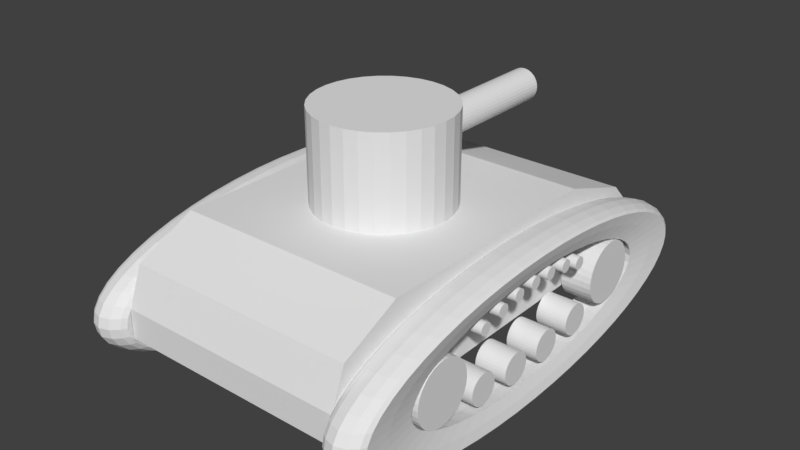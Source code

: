 # Source: postac_01.blend  (saved by Blender 2.79.0; exported with 4.5.12 LTS)
import bpy
from mathutils import Matrix  # noqa: F401  (used for matrix-valued properties, if any)

bpy.ops.wm.read_factory_settings(use_empty=True)
scene = bpy.context.scene
scene.name = 'Scene'

# ---- collections
col_collection_1 = bpy.data.collections.new('Collection 1'); scene.collection.children.link(col_collection_1)

# ---- world
world_world = bpy.data.worlds.new('World'); scene.world = world_world
world_world.color = (0.05088, 0.05088, 0.05088)
world_world.use_sun_shadow = False
world_world.sun_shadow_jitter_overblur = 0.0
world_world.cycles.sampling_method = 'MANUAL'

# ---- meshes
me_cylinder_002 = bpy.data.meshes.new('Cylinder.002')
me_cylinder_002.from_pydata([(0.0, 1.0, -1.0), (0.0, 1.0, 1.0), (0.1951, 0.9808, -1.0), (0.1951, 0.9808, 1.0), (0.3827, 0.9239, -1.0), (0.3827, 0.9239, 1.0), (0.5556, 0.8315, -1.0), (0.5556, 0.8315, 1.0), (0.7071, 0.7071, -1.0), (0.7071, 0.7071, 1.0), (0.8315, 0.5556, -1.0), (0.8315, 0.5556, 1.0), (0.9239, 0.3827, -1.0), (0.9239, 0.3827, 1.0), (0.9808, 0.1951, -1.0), (0.9808, 0.1951, 1.0), (1.0, 7.55e-08, -1.0), (1.0, 7.55e-08, 1.0), (0.9808, -0.1951, -1.0), (0.9808, -0.1951, 1.0), (0.9239, -0.3827, -1.0), (0.9239, -0.3827, 1.0), (0.8315, -0.5556, -1.0), (0.8315, -0.5556, 1.0), (0.7071, -0.7071, -1.0), (0.7071, -0.7071, 1.0), (0.5556, -0.8315, -1.0), (0.5556, -0.8315, 1.0), (0.3827, -0.9239, -1.0), (0.3827, -0.9239, 1.0), (0.1951, -0.9808, -1.0), (0.1951, -0.9808, 1.0), (-3.258e-07, -1.0, -1.0), (-3.258e-07, -1.0, 1.0), (-0.1951, -0.9808, -1.0), (-0.1951, -0.9808, 1.0), (-0.3827, -0.9239, -1.0), (-0.3827, -0.9239, 1.0), (-0.5556, -0.8315, -1.0), (-0.5556, -0.8315, 1.0), (-0.7071, -0.7071, -1.0), (-0.7071, -0.7071, 1.0), (-0.8315, -0.5556, -1.0), (-0.8315, -0.5556, 1.0), (-0.9239, -0.3827, -1.0), (-0.9239, -0.3827, 1.0), (-0.9808, -0.1951, -1.0), (-0.9808, -0.1951, 1.0), (-1.0, 9.656e-07, -1.0), (-1.0, 9.656e-07, 1.0), (-0.9808, 0.1951, -1.0), (-0.9808, 0.1951, 1.0), (-0.9239, 0.3827, -1.0), (-0.9239, 0.3827, 1.0), (-0.8315, 0.5556, -1.0), (-0.8315, 0.5556, 1.0), (-0.7071, 0.7071, -1.0), (-0.7071, 0.7071, 1.0), (-0.5556, 0.8315, -1.0), (-0.5556, 0.8315, 1.0), (-0.3827, 0.9239, -1.0), (-0.3827, 0.9239, 1.0), (-0.1951, 0.9808, -1.0), (-0.1951, 0.9808, 1.0)], [], [(0, 1, 3, 2), (2, 3, 5, 4), (4, 5, 7, 6), (6, 7, 9, 8), (8, 9, 11, 10), (10, 11, 13, 12), (12, 13, 15, 14), (14, 15, 17, 16), (16, 17, 19, 18), (18, 19, 21, 20), (20, 21, 23, 22), (22, 23, 25, 24), (24, 25, 27, 26), (26, 27, 29, 28), (28, 29, 31, 30), (30, 31, 33, 32), (32, 33, 35, 34), (34, 35, 37, 36), (36, 37, 39, 38), (38, 39, 41, 40), (40, 41, 43, 42), (42, 43, 45, 44), (44, 45, 47, 46), (46, 47, 49, 48), (48, 49, 51, 50), (50, 51, 53, 52), (52, 53, 55, 54), (54, 55, 57, 56), (56, 57, 59, 58), (58, 59, 61, 60), (3, 1, 63, 61, 59, 57, 55, 53, 51, 49, 47, 45, 43, 41, 39, 37, 35, 33, 31, 29, 27, 25, 23, 21, 19, 17, 15, 13, 11, 9, 7, 5), (60, 61, 63, 62), (62, 63, 1, 0), (0, 2, 4, 6, 8, 10, 12, 14, 16, 18, 20, 22, 24, 26, 28, 30, 32, 34, 36, 38, 40, 42, 44, 46, 48, 50, 52, 54, 56, 58, 60, 62)])
me_cylinder_002.use_remesh_preserve_volume = False
me_cylinder_002.use_remesh_preserve_attributes = False
me_cylinder_002.use_mirror_vertex_groups = False
me_cylinder_002.update()
me_cylinder_001 = bpy.data.meshes.new('Cylinder.001')
me_cylinder_001.from_pydata([(0.0, 1.0, -1.0), (0.0, 1.0, 1.0), (0.1951, 0.9808, -1.0), (0.1951, 0.9808, 1.0), (0.3827, 0.9239, -1.0), (0.3827, 0.9239, 1.0), (0.5556, 0.8315, -1.0), (0.5556, 0.8315, 1.0), (0.7071, 0.7071, -1.0), (0.7071, 0.7071, 1.0), (0.8315, 0.5556, -1.0), (0.8315, 0.5556, 1.0), (0.9239, 0.3827, -1.0), (0.9239, 0.3827, 1.0), (0.9808, 0.1951, -1.0), (0.9808, 0.1951, 1.0), (1.0, 7.55e-08, -1.0), (1.0, 7.55e-08, 1.0), (0.9808, -0.1951, -1.0), (0.9808, -0.1951, 1.0), (0.9239, -0.3827, -1.0), (0.9239, -0.3827, 1.0), (0.8315, -0.5556, -1.0), (0.8315, -0.5556, 1.0), (0.7071, -0.7071, -1.0), (0.7071, -0.7071, 1.0), (0.5556, -0.8315, -1.0), (0.5556, -0.8315, 1.0), (0.3827, -0.9239, -1.0), (0.3827, -0.9239, 1.0), (0.1951, -0.9808, -1.0), (0.1951, -0.9808, 1.0), (-3.258e-07, -1.0, -1.0), (-3.258e-07, -1.0, 1.0), (-0.1951, -0.9808, -1.0), (-0.1951, -0.9808, 1.0), (-0.3827, -0.9239, -1.0), (-0.3827, -0.9239, 1.0), (-0.5556, -0.8315, -1.0), (-0.5556, -0.8315, 1.0), (-0.7071, -0.7071, -1.0), (-0.7071, -0.7071, 1.0), (-0.8315, -0.5556, -1.0), (-0.8315, -0.5556, 1.0), (-0.9239, -0.3827, -1.0), (-0.9239, -0.3827, 1.0), (-0.9808, -0.1951, -1.0), (-0.9808, -0.1951, 1.0), (-1.0, 9.656e-07, -1.0), (-1.0, 9.656e-07, 1.0), (-0.9808, 0.1951, -1.0), (-0.9808, 0.1951, 1.0), (-0.9239, 0.3827, -1.0), (-0.9239, 0.3827, 1.0), (-0.8315, 0.5556, -1.0), (-0.8315, 0.5556, 1.0), (-0.7071, 0.7071, -1.0), (-0.7071, 0.7071, 1.0), (-0.5556, 0.8315, -1.0), (-0.5556, 0.8315, 1.0), (-0.3827, 0.9239, -1.0), (-0.3827, 0.9239, 1.0), (-0.1951, 0.9808, -1.0), (-0.1951, 0.9808, 1.0)], [], [(0, 1, 3, 2), (2, 3, 5, 4), (4, 5, 7, 6), (6, 7, 9, 8), (8, 9, 11, 10), (10, 11, 13, 12), (12, 13, 15, 14), (14, 15, 17, 16), (16, 17, 19, 18), (18, 19, 21, 20), (20, 21, 23, 22), (22, 23, 25, 24), (24, 25, 27, 26), (26, 27, 29, 28), (28, 29, 31, 30), (30, 31, 33, 32), (32, 33, 35, 34), (34, 35, 37, 36), (36, 37, 39, 38), (38, 39, 41, 40), (40, 41, 43, 42), (42, 43, 45, 44), (44, 45, 47, 46), (46, 47, 49, 48), (48, 49, 51, 50), (50, 51, 53, 52), (52, 53, 55, 54), (54, 55, 57, 56), (56, 57, 59, 58), (58, 59, 61, 60), (3, 1, 63, 61, 59, 57, 55, 53, 51, 49, 47, 45, 43, 41, 39, 37, 35, 33, 31, 29, 27, 25, 23, 21, 19, 17, 15, 13, 11, 9, 7, 5), (60, 61, 63, 62), (62, 63, 1, 0), (0, 2, 4, 6, 8, 10, 12, 14, 16, 18, 20, 22, 24, 26, 28, 30, 32, 34, 36, 38, 40, 42, 44, 46, 48, 50, 52, 54, 56, 58, 60, 62)])
me_cylinder_001.use_remesh_preserve_volume = False
me_cylinder_001.use_remesh_preserve_attributes = False
me_cylinder_001.use_mirror_vertex_groups = False
me_cylinder_001.update()
me_cube_001 = bpy.data.meshes.new('Cube.001')
me_cube_001.from_pydata([(-1.0, -1.0, -1.0), (-1.0, -0.9347, 0.4168), (-1.0, 1.0, -1.0), (-1.0, 0.8251, 0.4438), (1.0, -1.0, -1.0), (1.0, -0.9347, 0.4168), (1.0, 1.0, -1.0), (1.0, 0.8251, 0.4438), (-1.0, 0.469, -1.0), (-1.0, 0.469, 1.0), (1.0, 0.469, -1.0), (1.0, 0.469, 1.0), (-1.0, -1.0, -0.3762), (-1.0, 1.0, -0.3762), (1.0, 1.0, -0.3762), (1.0, -1.0, -0.3762), (1.0, 0.469, -0.3762), (-1.0, 0.469, -0.3762), (-1.0, -0.6664, -1.0), (1.0, -0.6664, 1.0), (-1.0, -0.6664, 1.0), (1.0, -0.6664, -1.0), (-1.0, -0.6664, -0.3762), (1.0, -0.6664, -0.3762)], [], [(17, 9, 3, 13), (13, 3, 7, 14), (23, 19, 5, 15), (15, 5, 1, 12), (18, 21, 4, 0), (19, 20, 1, 5), (7, 3, 9, 11), (2, 6, 10, 8), (14, 7, 11, 16), (22, 20, 9, 17), (18, 22, 17, 8), (6, 14, 16, 10), (4, 15, 12, 0), (21, 23, 15, 4), (2, 13, 14, 6), (8, 17, 13, 2), (10, 16, 23, 21), (0, 12, 22, 18), (12, 1, 20, 22), (11, 9, 20, 19), (8, 10, 21, 18), (16, 11, 19, 23)])
me_cube_001.use_remesh_preserve_volume = False
me_cube_001.use_remesh_preserve_attributes = False
me_cube_001.use_mirror_vertex_groups = False
me_cube_001.update()
me_cylinder = bpy.data.meshes.new('Cylinder')
me_cylinder.from_pydata([(0.0, 1.0, -1.0), (0.0, 1.0, 1.0), (0.1951, 0.9808, -1.0), (0.1951, 0.9808, 1.0), (0.3827, 0.9239, -1.0), (0.3827, 0.9239, 1.0), (0.5556, 0.8315, -1.0), (0.5556, 0.8315, 1.0), (0.7071, 0.7071, -1.0), (0.7071, 0.7071, 1.0), (0.8315, 0.5556, -1.0), (0.8315, 0.5556, 1.0), (0.9239, 0.3827, -1.0), (0.9239, 0.3827, 1.0), (0.9808, 0.1951, -1.0), (0.9808, 0.1951, 1.0), (1.0, 7.55e-08, -1.0), (1.0, 7.55e-08, 1.0), (0.9808, -0.1951, -1.0), (0.9808, -0.1951, 1.0), (0.9239, -0.3827, -1.0), (0.9239, -0.3827, 1.0), (0.8315, -0.5556, -1.0), (0.8315, -0.5556, 1.0), (0.7071, -0.7071, -1.0), (0.7071, -0.7071, 1.0), (0.5556, -0.8315, -1.0), (0.5556, -0.8315, 1.0), (0.3827, -0.9239, -1.0), (0.3827, -0.9239, 1.0), (0.1951, -0.9808, -1.0), (0.1951, -0.9808, 1.0), (-3.258e-07, -1.0, -1.0), (-3.258e-07, -1.0, 1.0), (-0.1951, -0.9808, -1.0), (-0.1951, -0.9808, 1.0), (-0.3827, -0.9239, -1.0), (-0.3827, -0.9239, 1.0), (-0.5556, -0.8315, -1.0), (-0.5556, -0.8315, 1.0), (-0.7071, -0.7071, -1.0), (-0.7071, -0.7071, 1.0), (-0.8315, -0.5556, -1.0), (-0.8315, -0.5556, 1.0), (-0.9239, -0.3827, -1.0), (-0.9239, -0.3827, 1.0), (-0.9808, -0.1951, -1.0), (-0.9808, -0.1951, 1.0), (-1.0, 9.656e-07, -1.0), (-1.0, 9.656e-07, 1.0), (-0.9808, 0.1951, -1.0), (-0.9808, 0.1951, 1.0), (-0.9239, 0.3827, -1.0), (-0.9239, 0.3827, 1.0), (-0.8315, 0.5556, -1.0), (-0.8315, 0.5556, 1.0), (-0.7071, 0.7071, -1.0), (-0.7071, 0.7071, 1.0), (-0.5556, 0.8315, -1.0), (-0.5556, 0.8315, 1.0), (-0.3827, 0.9239, -1.0), (-0.3827, 0.9239, 1.0), (-0.1951, 0.9808, -1.0), (-0.1951, 0.9808, 1.0)], [], [(0, 1, 3, 2), (2, 3, 5, 4), (4, 5, 7, 6), (6, 7, 9, 8), (8, 9, 11, 10), (10, 11, 13, 12), (12, 13, 15, 14), (14, 15, 17, 16), (16, 17, 19, 18), (18, 19, 21, 20), (20, 21, 23, 22), (22, 23, 25, 24), (24, 25, 27, 26), (26, 27, 29, 28), (28, 29, 31, 30), (30, 31, 33, 32), (32, 33, 35, 34), (34, 35, 37, 36), (36, 37, 39, 38), (38, 39, 41, 40), (40, 41, 43, 42), (42, 43, 45, 44), (44, 45, 47, 46), (46, 47, 49, 48), (48, 49, 51, 50), (50, 51, 53, 52), (52, 53, 55, 54), (54, 55, 57, 56), (56, 57, 59, 58), (58, 59, 61, 60), (3, 1, 63, 61, 59, 57, 55, 53, 51, 49, 47, 45, 43, 41, 39, 37, 35, 33, 31, 29, 27, 25, 23, 21, 19, 17, 15, 13, 11, 9, 7, 5), (60, 61, 63, 62), (62, 63, 1, 0), (0, 2, 4, 6, 8, 10, 12, 14, 16, 18, 20, 22, 24, 26, 28, 30, 32, 34, 36, 38, 40, 42, 44, 46, 48, 50, 52, 54, 56, 58, 60, 62)])
me_cylinder.use_remesh_preserve_volume = False
me_cylinder.use_remesh_preserve_attributes = False
me_cylinder.use_mirror_vertex_groups = False
me_cylinder.update()
me_torus = bpy.data.meshes.new('Torus')
me_torus.from_pydata([(1.069, 3.652e-09, -1.644e-14), (1.054, -2.493e-09, 0.125), (1.024, 3.346e-10, 0.2165), (1.0, 0.0, 0.25), (0.875, 0.0, 0.2165), (0.736, 4.334e-09, 0.1682), (0.75, 0.0, 3.062e-17), (0.7376, 1.446e-08, -0.2086), (0.7802, -2.355e-10, -0.2376), (1.0, 0.0, -0.25), (1.043, 6.528e-10, -0.1814), (1.057, -2.443e-09, -0.125), (1.06, 0.1396, -1.629e-14), (1.045, 0.1375, 0.125), (1.015, 0.1337, 0.2165), (0.9914, 0.1305, 0.25), (0.8675, 0.1142, 0.2165), (0.7297, 0.09607, 0.1682), (0.7436, 0.09789, 3.062e-17), (0.7313, 0.09628, -0.2086), (0.7735, 0.1018, -0.2376), (0.9914, 0.1305, -0.25), (1.034, 0.1361, -0.1814), (1.048, 0.138, -0.125), (1.033, 0.2768, -1.588e-14), (1.018, 0.2727, 0.125), (0.9891, 0.265, 0.2165), (0.9659, 0.2588, 0.25), (0.8452, 0.2265, 0.2165), (0.711, 0.1905, 0.1682), (0.7244, 0.1941, 3.062e-17), (0.7125, 0.1909, -0.2086), (0.7536, 0.2019, -0.2376), (0.9659, 0.2588, -0.25), (1.007, 0.2699, -0.1814), (1.021, 0.2736, -0.125), (0.988, 0.4092, -1.518e-14), (0.9735, 0.4032, 0.125), (0.946, 0.3919, 0.2165), (0.9239, 0.3827, 0.25), (0.8084, 0.3348, 0.2165), (0.68, 0.2817, 0.1682), (0.6929, 0.287, 3.062e-17), (0.6815, 0.2823, -0.2086), (0.7208, 0.2986, -0.2376), (0.9239, 0.3827, -0.25), (0.9635, 0.3991, -0.1814), (0.9765, 0.4045, -0.125), (0.9261, 0.5347, -1.423e-14), (0.9125, 0.5268, 0.125), (0.8868, 0.512, 0.2165), (0.866, 0.5, 0.25), (0.7578, 0.4375, 0.2165), (0.6374, 0.368, 0.1682), (0.6495, 0.375, 3.062e-17), (0.6388, 0.3688, -0.2086), (0.6757, 0.3901, -0.2376), (0.866, 0.5, -0.25), (0.9031, 0.5214, -0.1814), (0.9154, 0.5285, -0.125), (0.8484, 0.651, -1.304e-14), (0.8359, 0.6414, 0.125), (0.8124, 0.6233, 0.2165), (0.7934, 0.6088, 0.25), (0.6942, 0.5327, 0.2165), (0.5839, 0.4481, 0.1682), (0.595, 0.4566, 3.062e-17), (0.5852, 0.449, -0.2086), (0.619, 0.4749, -0.2376), (0.7934, 0.6088, -0.25), (0.8273, 0.6348, -0.1814), (0.8385, 0.6434, -0.125), (0.7562, 0.7562, -1.162e-14), (0.7451, 0.7451, 0.125), (0.7241, 0.7241, 0.2165), (0.7071, 0.7071, 0.25), (0.6187, 0.6187, 0.2165), (0.5205, 0.5205, 0.1682), (0.5303, 0.5303, 3.062e-17), (0.5216, 0.5216, -0.2086), (0.5517, 0.5517, -0.2376), (0.7071, 0.7071, -0.25), (0.7374, 0.7374, -0.1814), (0.7474, 0.7474, -0.125), (0.651, 0.8484, -1.001e-14), (0.6414, 0.8359, 0.125), (0.6233, 0.8124, 0.2165), (0.6088, 0.7934, 0.25), (0.5327, 0.6942, 0.2165), (0.4481, 0.5839, 0.1682), (0.4566, 0.595, 3.062e-17), (0.449, 0.5852, -0.2086), (0.4749, 0.619, -0.2376), (0.6088, 0.7934, -0.25), (0.6348, 0.8273, -0.1814), (0.6434, 0.8385, -0.125), (0.5347, 0.9261, -8.218e-15), (0.5268, 0.9125, 0.125), (0.512, 0.8868, 0.2165), (0.5, 0.866, 0.25), (0.4375, 0.7578, 0.2165), (0.368, 0.6374, 0.1682), (0.375, 0.6495, 3.062e-17), (0.3688, 0.6388, -0.2086), (0.3901, 0.6757, -0.2376), (0.5, 0.866, -0.25), (0.5214, 0.9031, -0.1814), (0.5285, 0.9154, -0.125), (0.4092, 0.988, -6.289e-15), (0.4032, 0.9735, 0.125), (0.3919, 0.946, 0.2165), (0.3827, 0.9239, 0.25), (0.3348, 0.8084, 0.2165), (0.2817, 0.68, 0.1682), (0.287, 0.6929, 3.062e-17), (0.2823, 0.6815, -0.2086), (0.2986, 0.7208, -0.2376), (0.3827, 0.9239, -0.25), (0.3991, 0.9635, -0.1814), (0.4045, 0.9765, -0.125), (0.2768, 1.033, -4.254e-15), (0.2727, 1.018, 0.125), (0.265, 0.9891, 0.2165), (0.2588, 0.9659, 0.25), (0.2265, 0.8452, 0.2165), (0.1905, 0.711, 0.1682), (0.1941, 0.7244, 3.062e-17), (0.1909, 0.7125, -0.2086), (0.2019, 0.7536, -0.2376), (0.2588, 0.9659, -0.25), (0.2699, 1.007, -0.1814), (0.2736, 1.021, -0.125), (0.1396, 1.06, -2.145e-15), (0.1375, 1.045, 0.125), (0.1337, 1.015, 0.2165), (0.1305, 0.9914, 0.25), (0.1142, 0.8675, 0.2165), (0.09607, 0.7297, 0.1682), (0.09789, 0.7436, 3.062e-17), (0.09628, 0.7313, -0.2086), (0.1018, 0.7735, -0.2376), (0.1305, 0.9914, -0.25), (0.1361, 1.034, -0.1814), (0.138, 1.048, -0.125), (7.191e-08, 1.069, -2.109e-21), (7.423e-08, 1.054, 0.125), (7.285e-08, 1.024, 0.2165), (7.55e-08, 1.0, 0.25), (6.606e-08, 0.875, 0.2165), (5.315e-08, 0.736, 0.1682), (5.662e-08, 0.75, 3.062e-17), (6.026e-08, 0.7376, -0.2086), (5.48e-08, 0.7802, -0.2376), (7.55e-08, 1.0, -0.25), (7.456e-08, 1.043, -0.1814), (7.459e-08, 1.057, -0.125), (-0.1396, 1.06, 2.145e-15), (-0.1375, 1.045, 0.125), (-0.1337, 1.015, 0.2165), (-0.1305, 0.9914, 0.25), (-0.1142, 0.8675, 0.2165), (-0.09607, 0.7297, 0.1682), (-0.09789, 0.7436, 3.062e-17), (-0.09628, 0.7313, -0.2086), (-0.1018, 0.7735, -0.2376), (-0.1305, 0.9914, -0.25), (-0.1361, 1.034, -0.1814), (-0.138, 1.048, -0.125), (-0.2768, 1.033, 4.254e-15), (-0.2727, 1.018, 0.125), (-0.265, 0.9891, 0.2165), (-0.2588, 0.9659, 0.25), (-0.2265, 0.8452, 0.2165), (-0.1905, 0.711, 0.1682), (-0.1941, 0.7244, 3.062e-17), (-0.1909, 0.7125, -0.2086), (-0.2019, 0.7536, -0.2376), (-0.2588, 0.9659, -0.25), (-0.2699, 1.007, -0.1814), (-0.2736, 1.021, -0.125), (-0.4092, 0.988, 6.289e-15), (-0.4032, 0.9735, 0.125), (-0.3919, 0.946, 0.2165), (-0.3827, 0.9239, 0.25), (-0.3348, 0.8084, 0.2165), (-0.2817, 0.68, 0.1682), (-0.287, 0.6929, 3.062e-17), (-0.2823, 0.6815, -0.2086), (-0.2986, 0.7208, -0.2376), (-0.3827, 0.9239, -0.25), (-0.3991, 0.9635, -0.1814), (-0.4045, 0.9765, -0.125), (-0.5347, 0.9261, 8.218e-15), (-0.5268, 0.9125, 0.125), (-0.512, 0.8868, 0.2165), (-0.5, 0.866, 0.25), (-0.4375, 0.7578, 0.2165), (-0.368, 0.6374, 0.1682), (-0.375, 0.6495, 3.062e-17), (-0.3688, 0.6388, -0.2086), (-0.3901, 0.6757, -0.2376), (-0.5, 0.866, -0.25), (-0.5214, 0.9031, -0.1814), (-0.5285, 0.9154, -0.125), (-0.651, 0.8484, 1.001e-14), (-0.6414, 0.8359, 0.125), (-0.6233, 0.8124, 0.2165), (-0.6088, 0.7934, 0.25), (-0.5327, 0.6942, 0.2165), (-0.4481, 0.5839, 0.1682), (-0.4566, 0.595, 3.062e-17), (-0.449, 0.5852, -0.2086), (-0.4749, 0.619, -0.2376), (-0.6088, 0.7934, -0.25), (-0.6348, 0.8273, -0.1814), (-0.6434, 0.8385, -0.125), (-0.7562, 0.7562, 1.162e-14), (-0.7451, 0.7451, 0.125), (-0.7241, 0.7241, 0.2165), (-0.7071, 0.7071, 0.25), (-0.6187, 0.6187, 0.2165), (-0.5205, 0.5205, 0.1682), (-0.5303, 0.5303, 3.062e-17), (-0.5216, 0.5216, -0.2086), (-0.5517, 0.5517, -0.2376), (-0.7071, 0.7071, -0.25), (-0.7374, 0.7374, -0.1814), (-0.7474, 0.7474, -0.125), (-0.8484, 0.651, 1.304e-14), (-0.8359, 0.6414, 0.125), (-0.8124, 0.6233, 0.2165), (-0.7934, 0.6088, 0.25), (-0.6942, 0.5327, 0.2165), (-0.5839, 0.4481, 0.1682), (-0.595, 0.4566, 3.062e-17), (-0.5852, 0.449, -0.2086), (-0.619, 0.4749, -0.2376), (-0.7934, 0.6088, -0.25), (-0.8273, 0.6348, -0.1814), (-0.8385, 0.6434, -0.125), (-0.9261, 0.5347, 1.423e-14), (-0.9125, 0.5268, 0.125), (-0.8868, 0.512, 0.2165), (-0.866, 0.5, 0.25), (-0.7578, 0.4375, 0.2165), (-0.6374, 0.368, 0.1682), (-0.6495, 0.375, 3.062e-17), (-0.6388, 0.3688, -0.2086), (-0.6757, 0.3901, -0.2376), (-0.866, 0.5, -0.25), (-0.9031, 0.5214, -0.1814), (-0.9154, 0.5285, -0.125), (-0.988, 0.4092, 1.518e-14), (-0.9735, 0.4032, 0.125), (-0.946, 0.3919, 0.2165), (-0.9239, 0.3827, 0.25), (-0.8084, 0.3348, 0.2165), (-0.68, 0.2817, 0.1682), (-0.6929, 0.287, 3.062e-17), (-0.6815, 0.2823, -0.2086), (-0.7208, 0.2986, -0.2376), (-0.9239, 0.3827, -0.25), (-0.9635, 0.3991, -0.1814), (-0.9765, 0.4045, -0.125), (-1.033, 0.2768, 1.588e-14), (-1.018, 0.2727, 0.125), (-0.9891, 0.265, 0.2165), (-0.9659, 0.2588, 0.25), (-0.8452, 0.2265, 0.2165), (-0.711, 0.1905, 0.1682), (-0.7244, 0.1941, 3.062e-17), (-0.7125, 0.1909, -0.2086), (-0.7536, 0.2019, -0.2376), (-0.9659, 0.2588, -0.25), (-1.007, 0.2699, -0.1814), (-1.021, 0.2736, -0.125), (-1.06, 0.1396, 1.629e-14), (-1.045, 0.1375, 0.125), (-1.015, 0.1337, 0.2165), (-0.9914, 0.1305, 0.25), (-0.8675, 0.1142, 0.2165), (-0.7297, 0.09607, 0.1682), (-0.7436, 0.09789, 3.062e-17), (-0.7313, 0.09628, -0.2086), (-0.7735, 0.1018, -0.2376), (-0.9914, 0.1305, -0.25), (-1.034, 0.1361, -0.1814), (-1.048, 0.138, -0.125), (-1.069, 9.714e-08, 1.644e-14), (-1.054, 8.962e-08, 0.125), (-1.024, 8.985e-08, 0.2165), (-1.0, 8.742e-08, 0.25), (-0.875, 7.649e-08, 0.2165), (-0.736, 6.868e-08, 0.1682), (-0.75, 6.557e-08, 3.062e-17), (-0.7376, 7.894e-08, -0.2086), (-0.7802, 6.797e-08, -0.2376), (-1.0, 8.742e-08, -0.25), (-1.043, 9.182e-08, -0.1814), (-1.057, 8.996e-08, -0.125), (-1.06, -0.1396, 1.629e-14), (-1.045, -0.1375, 0.125), (-1.015, -0.1337, 0.2165), (-0.9914, -0.1305, 0.25), (-0.8675, -0.1142, 0.2165), (-0.7297, -0.09607, 0.1682), (-0.7436, -0.09789, 3.062e-17), (-0.7313, -0.09628, -0.2086), (-0.7735, -0.1018, -0.2376), (-0.9914, -0.1305, -0.25), (-1.034, -0.1361, -0.1814), (-1.048, -0.138, -0.125), (-1.033, -0.2768, 1.588e-14), (-1.018, -0.2727, 0.125), (-0.9891, -0.265, 0.2165), (-0.9659, -0.2588, 0.25), (-0.8452, -0.2265, 0.2165), (-0.711, -0.1905, 0.1682), (-0.7244, -0.1941, 3.062e-17), (-0.7125, -0.1909, -0.2086), (-0.7536, -0.2019, -0.2376), (-0.9659, -0.2588, -0.25), (-1.007, -0.2699, -0.1814), (-1.021, -0.2736, -0.125), (-0.988, -0.4092, 1.518e-14), (-0.9735, -0.4032, 0.125), (-0.946, -0.3919, 0.2165), (-0.9239, -0.3827, 0.25), (-0.8084, -0.3348, 0.2165), (-0.68, -0.2817, 0.1682), (-0.6929, -0.287, 3.062e-17), (-0.6815, -0.2823, -0.2086), (-0.7208, -0.2986, -0.2376), (-0.9239, -0.3827, -0.25), (-0.9635, -0.3991, -0.1814), (-0.9765, -0.4045, -0.125), (-0.9261, -0.5347, 1.423e-14), (-0.9125, -0.5268, 0.125), (-0.8868, -0.512, 0.2165), (-0.866, -0.5, 0.25), (-0.7578, -0.4375, 0.2165), (-0.6374, -0.368, 0.1682), (-0.6495, -0.375, 3.062e-17), (-0.6388, -0.3688, -0.2086), (-0.6757, -0.3901, -0.2376), (-0.866, -0.5, -0.25), (-0.9031, -0.5214, -0.1814), (-0.9154, -0.5285, -0.125), (-0.8484, -0.651, 1.304e-14), (-0.8359, -0.6414, 0.125), (-0.8124, -0.6233, 0.2165), (-0.7934, -0.6088, 0.25), (-0.6942, -0.5327, 0.2165), (-0.5839, -0.4481, 0.1682), (-0.595, -0.4566, 3.062e-17), (-0.5852, -0.449, -0.2086), (-0.619, -0.4749, -0.2376), (-0.7934, -0.6088, -0.25), (-0.8273, -0.6348, -0.1814), (-0.8385, -0.6434, -0.125), (-0.7562, -0.7562, 1.162e-14), (-0.7451, -0.7451, 0.125), (-0.7241, -0.7241, 0.2165), (-0.7071, -0.7071, 0.25), (-0.6187, -0.6187, 0.2165), (-0.5205, -0.5205, 0.1682), (-0.5303, -0.5303, 3.062e-17), (-0.5216, -0.5216, -0.2086), (-0.5517, -0.5517, -0.2376), (-0.7071, -0.7071, -0.25), (-0.7374, -0.7374, -0.1814), (-0.7474, -0.7474, -0.125), (-0.651, -0.8484, 1.001e-14), (-0.6414, -0.8359, 0.125), (-0.6233, -0.8124, 0.2165), (-0.6088, -0.7934, 0.25), (-0.5327, -0.6942, 0.2165), (-0.4481, -0.5839, 0.1682), (-0.4566, -0.595, 3.062e-17), (-0.449, -0.5852, -0.2086), (-0.4749, -0.619, -0.2376), (-0.6088, -0.7934, -0.25), (-0.6348, -0.8273, -0.1814), (-0.6434, -0.8385, -0.125), (-0.5347, -0.9261, 8.218e-15), (-0.5268, -0.9125, 0.125), (-0.512, -0.8868, 0.2165), (-0.5, -0.866, 0.25), (-0.4375, -0.7578, 0.2165), (-0.368, -0.6374, 0.1682), (-0.375, -0.6495, 3.062e-17), (-0.3688, -0.6388, -0.2086), (-0.3901, -0.6757, -0.2376), (-0.5, -0.866, -0.25), (-0.5214, -0.9031, -0.1814), (-0.5285, -0.9154, -0.125), (-0.4092, -0.988, 6.289e-15), (-0.4032, -0.9735, 0.125), (-0.3919, -0.946, 0.2165), (-0.3827, -0.9239, 0.25), (-0.3348, -0.8084, 0.2165), (-0.2817, -0.68, 0.1682), (-0.287, -0.6929, 3.062e-17), (-0.2823, -0.6815, -0.2086), (-0.2986, -0.7208, -0.2376), (-0.3827, -0.9239, -0.25), (-0.3991, -0.9635, -0.1814), (-0.4045, -0.9765, -0.125), (-0.2768, -1.033, 4.254e-15), (-0.2727, -1.018, 0.125), (-0.265, -0.9891, 0.2165), (-0.2588, -0.9659, 0.25), (-0.2265, -0.8452, 0.2165), (-0.1905, -0.711, 0.1682), (-0.1941, -0.7244, 3.062e-17), (-0.1909, -0.7125, -0.2086), (-0.2019, -0.7536, -0.2376), (-0.2588, -0.9659, -0.25), (-0.2699, -1.007, -0.1814), (-0.2736, -1.021, -0.125), (-0.1396, -1.06, 2.145e-15), (-0.1375, -1.045, 0.125), (-0.1337, -1.015, 0.2165), (-0.1305, -0.9914, 0.25), (-0.1142, -0.8675, 0.2165), (-0.09607, -0.7297, 0.1682), (-0.0979, -0.7436, 3.062e-17), (-0.09628, -0.7313, -0.2086), (-0.1018, -0.7735, -0.2376), (-0.1305, -0.9914, -0.25), (-0.1361, -1.034, -0.1814), (-0.138, -1.048, -0.125), (7.191e-08, -1.069, -2.109e-21), (7.423e-08, -1.054, 0.125), (7.285e-08, -1.024, 0.2165), (7.55e-08, -1.0, 0.25), (6.606e-08, -0.875, 0.2165), (5.315e-08, -0.736, 0.1682), (5.662e-08, -0.75, 3.062e-17), (6.026e-08, -0.7376, -0.2086), (5.48e-08, -0.7802, -0.2376), (7.55e-08, -1.0, -0.25), (7.456e-08, -1.043, -0.1814), (7.459e-08, -1.057, -0.125), (0.1396, -1.06, -2.145e-15), (0.1375, -1.045, 0.125), (0.1337, -1.015, 0.2165), (0.1305, -0.9914, 0.25), (0.1142, -0.8675, 0.2165), (0.09607, -0.7297, 0.1682), (0.09789, -0.7436, 3.062e-17), (0.09628, -0.7313, -0.2086), (0.1018, -0.7735, -0.2376), (0.1305, -0.9914, -0.25), (0.1361, -1.034, -0.1814), (0.138, -1.048, -0.125), (0.2768, -1.033, -4.254e-15), (0.2727, -1.018, 0.125), (0.265, -0.9891, 0.2165), (0.2588, -0.9659, 0.25), (0.2265, -0.8452, 0.2165), (0.1905, -0.711, 0.1682), (0.1941, -0.7244, 3.062e-17), (0.1909, -0.7125, -0.2086), (0.2019, -0.7536, -0.2376), (0.2588, -0.9659, -0.25), (0.2699, -1.007, -0.1814), (0.2736, -1.021, -0.125), (0.4092, -0.988, -6.289e-15), (0.4032, -0.9735, 0.125), (0.3919, -0.946, 0.2165), (0.3827, -0.9239, 0.25), (0.3348, -0.8084, 0.2165), (0.2817, -0.68, 0.1682), (0.287, -0.6929, 3.062e-17), (0.2823, -0.6815, -0.2086), (0.2986, -0.7208, -0.2376), (0.3827, -0.9239, -0.25), (0.3991, -0.9635, -0.1814), (0.4045, -0.9765, -0.125), (0.5347, -0.9261, -8.218e-15), (0.5268, -0.9125, 0.125), (0.512, -0.8868, 0.2165), (0.5, -0.866, 0.25), (0.4375, -0.7578, 0.2165), (0.368, -0.6374, 0.1682), (0.375, -0.6495, 3.062e-17), (0.3688, -0.6388, -0.2086), (0.3901, -0.6757, -0.2376), (0.5, -0.866, -0.25), (0.5214, -0.9031, -0.1814), (0.5285, -0.9154, -0.125), (0.651, -0.8484, -1.001e-14), (0.6414, -0.8359, 0.125), (0.6233, -0.8124, 0.2165), (0.6088, -0.7934, 0.25), (0.5327, -0.6942, 0.2165), (0.4481, -0.5839, 0.1682), (0.4566, -0.595, 3.062e-17), (0.449, -0.5852, -0.2086), (0.4749, -0.619, -0.2376), (0.6088, -0.7934, -0.25), (0.6348, -0.8273, -0.1814), (0.6434, -0.8385, -0.125), (0.7562, -0.7562, -1.162e-14), (0.7451, -0.7451, 0.125), (0.7241, -0.7241, 0.2165), (0.7071, -0.7071, 0.25), (0.6187, -0.6187, 0.2165), (0.5205, -0.5205, 0.1682), (0.5303, -0.5303, 3.062e-17), (0.5216, -0.5216, -0.2086), (0.5517, -0.5517, -0.2376), (0.7071, -0.7071, -0.25), (0.7374, -0.7374, -0.1814), (0.7474, -0.7474, -0.125), (0.8484, -0.651, -1.304e-14), (0.8359, -0.6414, 0.125), (0.8124, -0.6233, 0.2165), (0.7934, -0.6088, 0.25), (0.6942, -0.5327, 0.2165), (0.5839, -0.4481, 0.1682), (0.595, -0.4566, 3.062e-17), (0.5852, -0.449, -0.2086), (0.619, -0.4749, -0.2376), (0.7934, -0.6088, -0.25), (0.8273, -0.6348, -0.1814), (0.8385, -0.6434, -0.125), (0.9261, -0.5347, -1.423e-14), (0.9125, -0.5268, 0.125), (0.8868, -0.512, 0.2165), (0.866, -0.5, 0.25), (0.7578, -0.4375, 0.2165), (0.6374, -0.368, 0.1682), (0.6495, -0.375, 3.062e-17), (0.6388, -0.3688, -0.2086), (0.6757, -0.3901, -0.2376), (0.866, -0.5, -0.25), (0.9031, -0.5214, -0.1814), (0.9154, -0.5285, -0.125), (0.988, -0.4092, -1.518e-14), (0.9735, -0.4032, 0.125), (0.946, -0.3919, 0.2165), (0.9239, -0.3827, 0.25), (0.8084, -0.3348, 0.2165), (0.68, -0.2817, 0.1682), (0.6929, -0.287, 3.062e-17), (0.6815, -0.2823, -0.2086), (0.7208, -0.2986, -0.2376), (0.9239, -0.3827, -0.25), (0.9635, -0.3991, -0.1814), (0.9765, -0.4045, -0.125), (1.033, -0.2768, -1.588e-14), (1.018, -0.2727, 0.125), (0.9891, -0.265, 0.2165), (0.9659, -0.2588, 0.25), (0.8452, -0.2265, 0.2165), (0.711, -0.1905, 0.1682), (0.7244, -0.1941, 3.062e-17), (0.7125, -0.1909, -0.2086), (0.7536, -0.2019, -0.2376), (0.9659, -0.2588, -0.25), (1.007, -0.2699, -0.1814), (1.021, -0.2736, -0.125), (1.06, -0.1396, -1.629e-14), (1.045, -0.1375, 0.125), (1.015, -0.1337, 0.2165), (0.9914, -0.1305, 0.25), (0.8675, -0.1142, 0.2165), (0.7297, -0.09607, 0.1682), (0.7436, -0.09789, 3.062e-17), (0.7313, -0.09628, -0.2086), (0.7735, -0.1018, -0.2376), (0.9914, -0.1305, -0.25), (1.034, -0.1361, -0.1814), (1.048, -0.138, -0.125)], [], [(0, 12, 13, 1), (1, 13, 14, 2), (2, 14, 15, 3), (3, 15, 16, 4), (4, 16, 17, 5), (5, 17, 18, 6), (6, 18, 19, 7), (7, 19, 20, 8), (8, 20, 21, 9), (9, 21, 22, 10), (10, 22, 23, 11), (11, 23, 12, 0), (12, 24, 25, 13), (13, 25, 26, 14), (14, 26, 27, 15), (15, 27, 28, 16), (16, 28, 29, 17), (17, 29, 30, 18), (18, 30, 31, 19), (19, 31, 32, 20), (20, 32, 33, 21), (21, 33, 34, 22), (22, 34, 35, 23), (23, 35, 24, 12), (24, 36, 37, 25), (25, 37, 38, 26), (26, 38, 39, 27), (27, 39, 40, 28), (28, 40, 41, 29), (29, 41, 42, 30), (30, 42, 43, 31), (31, 43, 44, 32), (32, 44, 45, 33), (33, 45, 46, 34), (34, 46, 47, 35), (35, 47, 36, 24), (36, 48, 49, 37), (37, 49, 50, 38), (38, 50, 51, 39), (39, 51, 52, 40), (40, 52, 53, 41), (41, 53, 54, 42), (42, 54, 55, 43), (43, 55, 56, 44), (44, 56, 57, 45), (45, 57, 58, 46), (46, 58, 59, 47), (47, 59, 48, 36), (48, 60, 61, 49), (49, 61, 62, 50), (50, 62, 63, 51), (51, 63, 64, 52), (52, 64, 65, 53), (53, 65, 66, 54), (54, 66, 67, 55), (55, 67, 68, 56), (56, 68, 69, 57), (57, 69, 70, 58), (58, 70, 71, 59), (59, 71, 60, 48), (60, 72, 73, 61), (61, 73, 74, 62), (62, 74, 75, 63), (63, 75, 76, 64), (64, 76, 77, 65), (65, 77, 78, 66), (66, 78, 79, 67), (67, 79, 80, 68), (68, 80, 81, 69), (69, 81, 82, 70), (70, 82, 83, 71), (71, 83, 72, 60), (72, 84, 85, 73), (73, 85, 86, 74), (74, 86, 87, 75), (75, 87, 88, 76), (76, 88, 89, 77), (77, 89, 90, 78), (78, 90, 91, 79), (79, 91, 92, 80), (80, 92, 93, 81), (81, 93, 94, 82), (82, 94, 95, 83), (83, 95, 84, 72), (84, 96, 97, 85), (85, 97, 98, 86), (86, 98, 99, 87), (87, 99, 100, 88), (88, 100, 101, 89), (89, 101, 102, 90), (90, 102, 103, 91), (91, 103, 104, 92), (92, 104, 105, 93), (93, 105, 106, 94), (94, 106, 107, 95), (95, 107, 96, 84), (96, 108, 109, 97), (97, 109, 110, 98), (98, 110, 111, 99), (99, 111, 112, 100), (100, 112, 113, 101), (101, 113, 114, 102), (102, 114, 115, 103), (103, 115, 116, 104), (104, 116, 117, 105), (105, 117, 118, 106), (106, 118, 119, 107), (107, 119, 108, 96), (108, 120, 121, 109), (109, 121, 122, 110), (110, 122, 123, 111), (111, 123, 124, 112), (112, 124, 125, 113), (113, 125, 126, 114), (114, 126, 127, 115), (115, 127, 128, 116), (116, 128, 129, 117), (117, 129, 130, 118), (118, 130, 131, 119), (119, 131, 120, 108), (120, 132, 133, 121), (121, 133, 134, 122), (122, 134, 135, 123), (123, 135, 136, 124), (124, 136, 137, 125), (125, 137, 138, 126), (126, 138, 139, 127), (127, 139, 140, 128), (128, 140, 141, 129), (129, 141, 142, 130), (130, 142, 143, 131), (131, 143, 132, 120), (132, 144, 145, 133), (133, 145, 146, 134), (134, 146, 147, 135), (135, 147, 148, 136), (136, 148, 149, 137), (137, 149, 150, 138), (138, 150, 151, 139), (139, 151, 152, 140), (140, 152, 153, 141), (141, 153, 154, 142), (142, 154, 155, 143), (143, 155, 144, 132), (144, 156, 157, 145), (145, 157, 158, 146), (146, 158, 159, 147), (147, 159, 160, 148), (148, 160, 161, 149), (149, 161, 162, 150), (150, 162, 163, 151), (151, 163, 164, 152), (152, 164, 165, 153), (153, 165, 166, 154), (154, 166, 167, 155), (155, 167, 156, 144), (156, 168, 169, 157), (157, 169, 170, 158), (158, 170, 171, 159), (159, 171, 172, 160), (160, 172, 173, 161), (161, 173, 174, 162), (162, 174, 175, 163), (163, 175, 176, 164), (164, 176, 177, 165), (165, 177, 178, 166), (166, 178, 179, 167), (167, 179, 168, 156), (168, 180, 181, 169), (169, 181, 182, 170), (170, 182, 183, 171), (171, 183, 184, 172), (172, 184, 185, 173), (173, 185, 186, 174), (174, 186, 187, 175), (175, 187, 188, 176), (176, 188, 189, 177), (177, 189, 190, 178), (178, 190, 191, 179), (179, 191, 180, 168), (180, 192, 193, 181), (181, 193, 194, 182), (182, 194, 195, 183), (183, 195, 196, 184), (184, 196, 197, 185), (185, 197, 198, 186), (186, 198, 199, 187), (187, 199, 200, 188), (188, 200, 201, 189), (189, 201, 202, 190), (190, 202, 203, 191), (191, 203, 192, 180), (192, 204, 205, 193), (193, 205, 206, 194), (194, 206, 207, 195), (195, 207, 208, 196), (196, 208, 209, 197), (197, 209, 210, 198), (198, 210, 211, 199), (199, 211, 212, 200), (200, 212, 213, 201), (201, 213, 214, 202), (202, 214, 215, 203), (203, 215, 204, 192), (204, 216, 217, 205), (205, 217, 218, 206), (206, 218, 219, 207), (207, 219, 220, 208), (208, 220, 221, 209), (209, 221, 222, 210), (210, 222, 223, 211), (211, 223, 224, 212), (212, 224, 225, 213), (213, 225, 226, 214), (214, 226, 227, 215), (215, 227, 216, 204), (216, 228, 229, 217), (217, 229, 230, 218), (218, 230, 231, 219), (219, 231, 232, 220), (220, 232, 233, 221), (221, 233, 234, 222), (222, 234, 235, 223), (223, 235, 236, 224), (224, 236, 237, 225), (225, 237, 238, 226), (226, 238, 239, 227), (227, 239, 228, 216), (228, 240, 241, 229), (229, 241, 242, 230), (230, 242, 243, 231), (231, 243, 244, 232), (232, 244, 245, 233), (233, 245, 246, 234), (234, 246, 247, 235), (235, 247, 248, 236), (236, 248, 249, 237), (237, 249, 250, 238), (238, 250, 251, 239), (239, 251, 240, 228), (240, 252, 253, 241), (241, 253, 254, 242), (242, 254, 255, 243), (243, 255, 256, 244), (244, 256, 257, 245), (245, 257, 258, 246), (246, 258, 259, 247), (247, 259, 260, 248), (248, 260, 261, 249), (249, 261, 262, 250), (250, 262, 263, 251), (251, 263, 252, 240), (252, 264, 265, 253), (253, 265, 266, 254), (254, 266, 267, 255), (255, 267, 268, 256), (256, 268, 269, 257), (257, 269, 270, 258), (258, 270, 271, 259), (259, 271, 272, 260), (260, 272, 273, 261), (261, 273, 274, 262), (262, 274, 275, 263), (263, 275, 264, 252), (264, 276, 277, 265), (265, 277, 278, 266), (266, 278, 279, 267), (267, 279, 280, 268), (268, 280, 281, 269), (269, 281, 282, 270), (270, 282, 283, 271), (271, 283, 284, 272), (272, 284, 285, 273), (273, 285, 286, 274), (274, 286, 287, 275), (275, 287, 276, 264), (276, 288, 289, 277), (277, 289, 290, 278), (278, 290, 291, 279), (279, 291, 292, 280), (280, 292, 293, 281), (281, 293, 294, 282), (282, 294, 295, 283), (283, 295, 296, 284), (284, 296, 297, 285), (285, 297, 298, 286), (286, 298, 299, 287), (287, 299, 288, 276), (288, 300, 301, 289), (289, 301, 302, 290), (290, 302, 303, 291), (291, 303, 304, 292), (292, 304, 305, 293), (293, 305, 306, 294), (294, 306, 307, 295), (295, 307, 308, 296), (296, 308, 309, 297), (297, 309, 310, 298), (298, 310, 311, 299), (299, 311, 300, 288), (300, 312, 313, 301), (301, 313, 314, 302), (302, 314, 315, 303), (303, 315, 316, 304), (304, 316, 317, 305), (305, 317, 318, 306), (306, 318, 319, 307), (307, 319, 320, 308), (308, 320, 321, 309), (309, 321, 322, 310), (310, 322, 323, 311), (311, 323, 312, 300), (312, 324, 325, 313), (313, 325, 326, 314), (314, 326, 327, 315), (315, 327, 328, 316), (316, 328, 329, 317), (317, 329, 330, 318), (318, 330, 331, 319), (319, 331, 332, 320), (320, 332, 333, 321), (321, 333, 334, 322), (322, 334, 335, 323), (323, 335, 324, 312), (324, 336, 337, 325), (325, 337, 338, 326), (326, 338, 339, 327), (327, 339, 340, 328), (328, 340, 341, 329), (329, 341, 342, 330), (330, 342, 343, 331), (331, 343, 344, 332), (332, 344, 345, 333), (333, 345, 346, 334), (334, 346, 347, 335), (335, 347, 336, 324), (336, 348, 349, 337), (337, 349, 350, 338), (338, 350, 351, 339), (339, 351, 352, 340), (340, 352, 353, 341), (341, 353, 354, 342), (342, 354, 355, 343), (343, 355, 356, 344), (344, 356, 357, 345), (345, 357, 358, 346), (346, 358, 359, 347), (347, 359, 348, 336), (348, 360, 361, 349), (349, 361, 362, 350), (350, 362, 363, 351), (351, 363, 364, 352), (352, 364, 365, 353), (353, 365, 366, 354), (354, 366, 367, 355), (355, 367, 368, 356), (356, 368, 369, 357), (357, 369, 370, 358), (358, 370, 371, 359), (359, 371, 360, 348), (360, 372, 373, 361), (361, 373, 374, 362), (362, 374, 375, 363), (363, 375, 376, 364), (364, 376, 377, 365), (365, 377, 378, 366), (366, 378, 379, 367), (367, 379, 380, 368), (368, 380, 381, 369), (369, 381, 382, 370), (370, 382, 383, 371), (371, 383, 372, 360), (372, 384, 385, 373), (373, 385, 386, 374), (374, 386, 387, 375), (375, 387, 388, 376), (376, 388, 389, 377), (377, 389, 390, 378), (378, 390, 391, 379), (379, 391, 392, 380), (380, 392, 393, 381), (381, 393, 394, 382), (382, 394, 395, 383), (383, 395, 384, 372), (384, 396, 397, 385), (385, 397, 398, 386), (386, 398, 399, 387), (387, 399, 400, 388), (388, 400, 401, 389), (389, 401, 402, 390), (390, 402, 403, 391), (391, 403, 404, 392), (392, 404, 405, 393), (393, 405, 406, 394), (394, 406, 407, 395), (395, 407, 396, 384), (396, 408, 409, 397), (397, 409, 410, 398), (398, 410, 411, 399), (399, 411, 412, 400), (400, 412, 413, 401), (401, 413, 414, 402), (402, 414, 415, 403), (403, 415, 416, 404), (404, 416, 417, 405), (405, 417, 418, 406), (406, 418, 419, 407), (407, 419, 408, 396), (408, 420, 421, 409), (409, 421, 422, 410), (410, 422, 423, 411), (411, 423, 424, 412), (412, 424, 425, 413), (413, 425, 426, 414), (414, 426, 427, 415), (415, 427, 428, 416), (416, 428, 429, 417), (417, 429, 430, 418), (418, 430, 431, 419), (419, 431, 420, 408), (420, 432, 433, 421), (421, 433, 434, 422), (422, 434, 435, 423), (423, 435, 436, 424), (424, 436, 437, 425), (425, 437, 438, 426), (426, 438, 439, 427), (427, 439, 440, 428), (428, 440, 441, 429), (429, 441, 442, 430), (430, 442, 443, 431), (431, 443, 432, 420), (432, 444, 445, 433), (433, 445, 446, 434), (434, 446, 447, 435), (435, 447, 448, 436), (436, 448, 449, 437), (437, 449, 450, 438), (438, 450, 451, 439), (439, 451, 452, 440), (440, 452, 453, 441), (441, 453, 454, 442), (442, 454, 455, 443), (443, 455, 444, 432), (444, 456, 457, 445), (445, 457, 458, 446), (446, 458, 459, 447), (447, 459, 460, 448), (448, 460, 461, 449), (449, 461, 462, 450), (450, 462, 463, 451), (451, 463, 464, 452), (452, 464, 465, 453), (453, 465, 466, 454), (454, 466, 467, 455), (455, 467, 456, 444), (456, 468, 469, 457), (457, 469, 470, 458), (458, 470, 471, 459), (459, 471, 472, 460), (460, 472, 473, 461), (461, 473, 474, 462), (462, 474, 475, 463), (463, 475, 476, 464), (464, 476, 477, 465), (465, 477, 478, 466), (466, 478, 479, 467), (467, 479, 468, 456), (468, 480, 481, 469), (469, 481, 482, 470), (470, 482, 483, 471), (471, 483, 484, 472), (472, 484, 485, 473), (473, 485, 486, 474), (474, 486, 487, 475), (475, 487, 488, 476), (476, 488, 489, 477), (477, 489, 490, 478), (478, 490, 491, 479), (479, 491, 480, 468), (480, 492, 493, 481), (481, 493, 494, 482), (482, 494, 495, 483), (483, 495, 496, 484), (484, 496, 497, 485), (485, 497, 498, 486), (486, 498, 499, 487), (487, 499, 500, 488), (488, 500, 501, 489), (489, 501, 502, 490), (490, 502, 503, 491), (491, 503, 492, 480), (492, 504, 505, 493), (493, 505, 506, 494), (494, 506, 507, 495), (495, 507, 508, 496), (496, 508, 509, 497), (497, 509, 510, 498), (498, 510, 511, 499), (499, 511, 512, 500), (500, 512, 513, 501), (501, 513, 514, 502), (502, 514, 515, 503), (503, 515, 504, 492), (504, 516, 517, 505), (505, 517, 518, 506), (506, 518, 519, 507), (507, 519, 520, 508), (508, 520, 521, 509), (509, 521, 522, 510), (510, 522, 523, 511), (511, 523, 524, 512), (512, 524, 525, 513), (513, 525, 526, 514), (514, 526, 527, 515), (515, 527, 516, 504), (516, 528, 529, 517), (517, 529, 530, 518), (518, 530, 531, 519), (519, 531, 532, 520), (520, 532, 533, 521), (521, 533, 534, 522), (522, 534, 535, 523), (523, 535, 536, 524), (524, 536, 537, 525), (525, 537, 538, 526), (526, 538, 539, 527), (527, 539, 528, 516), (528, 540, 541, 529), (529, 541, 542, 530), (530, 542, 543, 531), (531, 543, 544, 532), (532, 544, 545, 533), (533, 545, 546, 534), (534, 546, 547, 535), (535, 547, 548, 536), (536, 548, 549, 537), (537, 549, 550, 538), (538, 550, 551, 539), (539, 551, 540, 528), (540, 552, 553, 541), (541, 553, 554, 542), (542, 554, 555, 543), (543, 555, 556, 544), (544, 556, 557, 545), (545, 557, 558, 546), (546, 558, 559, 547), (547, 559, 560, 548), (548, 560, 561, 549), (549, 561, 562, 550), (550, 562, 563, 551), (551, 563, 552, 540), (552, 564, 565, 553), (553, 565, 566, 554), (554, 566, 567, 555), (555, 567, 568, 556), (556, 568, 569, 557), (557, 569, 570, 558), (558, 570, 571, 559), (559, 571, 572, 560), (560, 572, 573, 561), (561, 573, 574, 562), (562, 574, 575, 563), (563, 575, 564, 552), (564, 0, 1, 565), (565, 1, 2, 566), (566, 2, 3, 567), (567, 3, 4, 568), (568, 4, 5, 569), (569, 5, 6, 570), (570, 6, 7, 571), (571, 7, 8, 572), (572, 8, 9, 573), (573, 9, 10, 574), (574, 10, 11, 575), (575, 11, 0, 564)])
me_torus.use_remesh_preserve_volume = False
me_torus.use_remesh_preserve_attributes = False
me_torus.use_mirror_vertex_groups = False
me_torus.update()

# ---- objects
ob_cylinder_027 = bpy.data.objects.new('Cylinder.027', me_cylinder_002)
ob_cylinder_026 = bpy.data.objects.new('Cylinder.026', me_cylinder_001)
ob_cube = bpy.data.objects.new('Cube', me_cube_001)
ob_cylinder_025 = bpy.data.objects.new('Cylinder.025', me_cylinder)
ob_cylinder_024 = bpy.data.objects.new('Cylinder.024', me_cylinder)
ob_cylinder_023 = bpy.data.objects.new('Cylinder.023', me_cylinder)
ob_cylinder_022 = bpy.data.objects.new('Cylinder.022', me_cylinder)
ob_cylinder_021 = bpy.data.objects.new('Cylinder.021', me_cylinder)
ob_cylinder_020 = bpy.data.objects.new('Cylinder.020', me_cylinder)
ob_cylinder_019 = bpy.data.objects.new('Cylinder.019', me_cylinder)
ob_cylinder_018 = bpy.data.objects.new('Cylinder.018', me_cylinder)
ob_cylinder_017 = bpy.data.objects.new('Cylinder.017', me_cylinder)
ob_cylinder_016 = bpy.data.objects.new('Cylinder.016', me_cylinder)
ob_cylinder_015 = bpy.data.objects.new('Cylinder.015', me_cylinder)
ob_cylinder_014 = bpy.data.objects.new('Cylinder.014', me_cylinder)
ob_cylinder_013 = bpy.data.objects.new('Cylinder.013', me_cylinder)
ob_torus_001 = bpy.data.objects.new('Torus.001', me_torus)
ob_torus = bpy.data.objects.new('Torus', me_torus)
ob_cylinder_012 = bpy.data.objects.new('Cylinder.012', me_cylinder)
ob_cylinder_011 = bpy.data.objects.new('Cylinder.011', me_cylinder)
ob_cylinder_010 = bpy.data.objects.new('Cylinder.010', me_cylinder)
ob_cylinder_009 = bpy.data.objects.new('Cylinder.009', me_cylinder)
ob_cylinder_008 = bpy.data.objects.new('Cylinder.008', me_cylinder)
ob_cylinder_007 = bpy.data.objects.new('Cylinder.007', me_cylinder)
ob_cylinder_006 = bpy.data.objects.new('Cylinder.006', me_cylinder)
ob_cylinder_005 = bpy.data.objects.new('Cylinder.005', me_cylinder)
ob_cylinder_004 = bpy.data.objects.new('Cylinder.004', me_cylinder)
ob_cylinder_003 = bpy.data.objects.new('Cylinder.003', me_cylinder)
ob_cylinder_002 = bpy.data.objects.new('Cylinder.002', me_cylinder)
ob_cylinder_001 = bpy.data.objects.new('Cylinder.001', me_cylinder)
ob_cylinder = bpy.data.objects.new('Cylinder', me_cylinder)

# ---- transforms, parenting, visibility, modifiers, constraints
ob_cylinder_027.location = (-4.37, 3.772, 4.121)
ob_cylinder_027.rotation_euler = (1.571, 0.0, 0.0)
ob_cylinder_027.scale = (0.532, 0.532, 2.558)
ob_cylinder_027.lineart.crease_threshold = 0.0
ob_cylinder_026.location = (-4.268, -0.6377, 3.411)
ob_cylinder_026.scale = (2.146, 2.146, 2.146)
ob_cylinder_026.lineart.crease_threshold = 0.0
ob_cube.location = (-4.262, 0.1355, 1.089)
ob_cube.scale = (3.725, 7.05, 1.528)
ob_cube.lineart.crease_threshold = 0.0
ob_cylinder_025.location = (-8.675, 4.0, 0.0)
ob_cylinder_025.rotation_euler = (0.0, 1.571, 0.0)
ob_cylinder_025.scale = (1.0, 1.0, 0.5)
ob_cylinder_025.lineart.crease_threshold = 0.0
ob_cylinder_024.location = (-8.675, -4.0, 0.0)
ob_cylinder_024.rotation_euler = (0.0, 1.571, 0.0)
ob_cylinder_024.scale = (1.0, 1.0, 0.5)
ob_cylinder_024.lineart.crease_threshold = 0.0
ob_cylinder_023.location = (-8.675, 2.258, -0.8279)
ob_cylinder_023.rotation_euler = (0.0, 1.571, 0.0)
ob_cylinder_023.scale = (0.5, 0.5, 0.5)
ob_cylinder_023.lineart.crease_threshold = 0.0
ob_cylinder_022.location = (-8.675, 0.758, -0.9659)
ob_cylinder_022.rotation_euler = (0.0, 1.571, 0.0)
ob_cylinder_022.scale = (0.5, 0.5, 0.5)
ob_cylinder_022.lineart.crease_threshold = 0.0
ob_cylinder_021.location = (-8.675, -0.742, -0.9659)
ob_cylinder_021.rotation_euler = (0.0, 1.571, 0.0)
ob_cylinder_021.scale = (0.5, 0.5, 0.5)
ob_cylinder_021.lineart.crease_threshold = 0.0
ob_cylinder_020.location = (-8.675, -2.242, -0.8279)
ob_cylinder_020.rotation_euler = (0.0, 1.571, 0.0)
ob_cylinder_020.scale = (0.5, 0.5, 0.5)
ob_cylinder_020.lineart.crease_threshold = 0.0
ob_cylinder_019.location = (-8.675, -2.242, 1.034)
ob_cylinder_019.rotation_euler = (0.0, 1.571, 0.0)
ob_cylinder_019.scale = (0.2, 0.2, 0.5)
ob_cylinder_019.lineart.crease_threshold = 0.0
ob_cylinder_018.location = (-8.675, -0.742, 1.348)
ob_cylinder_018.rotation_euler = (0.0, 1.571, 0.0)
ob_cylinder_018.scale = (0.2, 0.2, 0.5)
ob_cylinder_018.lineart.crease_threshold = 0.0
ob_cylinder_017.location = (-8.675, 0.758, 1.348)
ob_cylinder_017.rotation_euler = (0.0, 1.571, 0.0)
ob_cylinder_017.scale = (0.2, 0.2, 0.5)
ob_cylinder_017.lineart.crease_threshold = 0.0
ob_cylinder_016.location = (-8.675, 2.258, 1.034)
ob_cylinder_016.rotation_euler = (0.0, 1.571, 0.0)
ob_cylinder_016.scale = (0.2, 0.2, 0.5)
ob_cylinder_016.lineart.crease_threshold = 0.0
ob_cylinder_015.location = (-8.646, -1.513, 1.253)
ob_cylinder_015.rotation_euler = (0.0, 1.571, 0.0)
ob_cylinder_015.scale = (0.2, 0.2, 0.5)
ob_cylinder_015.lineart.crease_threshold = 0.0
ob_cylinder_014.location = (-8.669, 0.009727, 1.388)
ob_cylinder_014.rotation_euler = (0.0, 1.571, 0.0)
ob_cylinder_014.scale = (0.2, 0.2, 0.5)
ob_cylinder_014.lineart.crease_threshold = 0.0
ob_cylinder_013.location = (-8.662, 1.51, 1.268)
ob_cylinder_013.rotation_euler = (0.0, 1.571, 0.0)
ob_cylinder_013.scale = (0.2, 0.2, 0.5)
ob_cylinder_013.lineart.crease_threshold = 0.0
ob_torus_001.location = (-8.629, 0.08065, -0.02913)
ob_torus_001.rotation_euler = (0.0, 1.571, 0.0)
ob_torus_001.scale = (2.297, 7.173, 2.507)
ob_torus_001.lineart.crease_threshold = 0.0
ob_torus.location = (0.04637, 0.08065, -0.02913)
ob_torus.rotation_euler = (0.0, 1.571, 0.0)
ob_torus.scale = (2.297, 7.173, 2.507)
ob_torus.lineart.crease_threshold = 0.0
ob_cylinder_012.location = (0.01303, 1.51, 1.268)
ob_cylinder_012.rotation_euler = (0.0, 1.571, 0.0)
ob_cylinder_012.scale = (0.2, 0.2, 0.5)
ob_cylinder_012.lineart.crease_threshold = 0.0
ob_cylinder_011.location = (0.006284, 0.009727, 1.388)
ob_cylinder_011.rotation_euler = (0.0, 1.571, 0.0)
ob_cylinder_011.scale = (0.2, 0.2, 0.5)
ob_cylinder_011.lineart.crease_threshold = 0.0
ob_cylinder_010.location = (0.02899, -1.513, 1.253)
ob_cylinder_010.rotation_euler = (0.0, 1.571, 0.0)
ob_cylinder_010.scale = (0.2, 0.2, 0.5)
ob_cylinder_010.lineart.crease_threshold = 0.0
ob_cylinder_009.location = (0.0, 2.258, 1.034)
ob_cylinder_009.rotation_euler = (0.0, 1.571, 0.0)
ob_cylinder_009.scale = (0.2, 0.2, 0.5)
ob_cylinder_009.lineart.crease_threshold = 0.0
ob_cylinder_008.location = (0.0, 0.758, 1.348)
ob_cylinder_008.rotation_euler = (0.0, 1.571, 0.0)
ob_cylinder_008.scale = (0.2, 0.2, 0.5)
ob_cylinder_008.lineart.crease_threshold = 0.0
ob_cylinder_007.location = (0.0, -0.742, 1.348)
ob_cylinder_007.rotation_euler = (0.0, 1.571, 0.0)
ob_cylinder_007.scale = (0.2, 0.2, 0.5)
ob_cylinder_007.lineart.crease_threshold = 0.0
ob_cylinder_006.location = (0.0, -2.242, 1.034)
ob_cylinder_006.rotation_euler = (0.0, 1.571, 0.0)
ob_cylinder_006.scale = (0.2, 0.2, 0.5)
ob_cylinder_006.lineart.crease_threshold = 0.0
ob_cylinder_005.location = (0.0, -2.242, -0.8279)
ob_cylinder_005.rotation_euler = (0.0, 1.571, 0.0)
ob_cylinder_005.scale = (0.5, 0.5, 0.5)
ob_cylinder_005.lineart.crease_threshold = 0.0
ob_cylinder_004.location = (0.0, -0.742, -0.9659)
ob_cylinder_004.rotation_euler = (0.0, 1.571, 0.0)
ob_cylinder_004.scale = (0.5, 0.5, 0.5)
ob_cylinder_004.lineart.crease_threshold = 0.0
ob_cylinder_003.location = (0.0, 0.758, -0.9659)
ob_cylinder_003.rotation_euler = (0.0, 1.571, 0.0)
ob_cylinder_003.scale = (0.5, 0.5, 0.5)
ob_cylinder_003.lineart.crease_threshold = 0.0
ob_cylinder_002.location = (0.0, 2.258, -0.8279)
ob_cylinder_002.rotation_euler = (0.0, 1.571, 0.0)
ob_cylinder_002.scale = (0.5, 0.5, 0.5)
ob_cylinder_002.lineart.crease_threshold = 0.0
ob_cylinder_001.location = (0.0, -4.0, 0.0)
ob_cylinder_001.rotation_euler = (0.0, 1.571, 0.0)
ob_cylinder_001.scale = (1.0, 1.0, 0.5)
ob_cylinder_001.lineart.crease_threshold = 0.0
ob_cylinder.location = (0.0, 4.0, 0.0)
ob_cylinder.rotation_euler = (0.0, 1.571, 0.0)
ob_cylinder.scale = (1.0, 1.0, 0.5)
ob_cylinder.lineart.crease_threshold = 0.0

# ---- collection membership
col_collection_1.objects.link(ob_cylinder_027)
col_collection_1.objects.link(ob_cylinder_026)
col_collection_1.objects.link(ob_cube)
col_collection_1.objects.link(ob_cylinder_025)
col_collection_1.objects.link(ob_cylinder_024)
col_collection_1.objects.link(ob_cylinder_023)
col_collection_1.objects.link(ob_cylinder_022)
col_collection_1.objects.link(ob_cylinder_021)
col_collection_1.objects.link(ob_cylinder_020)
col_collection_1.objects.link(ob_cylinder_019)
col_collection_1.objects.link(ob_cylinder_018)
col_collection_1.objects.link(ob_cylinder_017)
col_collection_1.objects.link(ob_cylinder_016)
col_collection_1.objects.link(ob_cylinder_015)
col_collection_1.objects.link(ob_cylinder_014)
col_collection_1.objects.link(ob_cylinder_013)
col_collection_1.objects.link(ob_torus_001)
col_collection_1.objects.link(ob_torus)
col_collection_1.objects.link(ob_cylinder_012)
col_collection_1.objects.link(ob_cylinder_011)
col_collection_1.objects.link(ob_cylinder_010)
col_collection_1.objects.link(ob_cylinder_009)
col_collection_1.objects.link(ob_cylinder_008)
col_collection_1.objects.link(ob_cylinder_007)
col_collection_1.objects.link(ob_cylinder_006)
col_collection_1.objects.link(ob_cylinder_005)
col_collection_1.objects.link(ob_cylinder_004)
col_collection_1.objects.link(ob_cylinder_003)
col_collection_1.objects.link(ob_cylinder_002)
col_collection_1.objects.link(ob_cylinder_001)
col_collection_1.objects.link(ob_cylinder)

# ---- scene / render settings (as saved in the file)
scene.frame_start = 1; scene.frame_end = 250; scene.frame_set(1)
scene.render.engine = 'BLENDER_EEVEE_NEXT'
scene.render.resolution_percentage = 50
scene.render.dither_intensity = 0.0
scene.cycles.use_denoising = False
scene.cycles.samples = 128
scene.cycles.sampling_pattern = 'TABULATED_SOBOL'
scene.cycles.use_adaptive_sampling = False
scene.cycles.use_light_tree = False
scene.cycles.blur_glossy = 0.0
scene.cycles.sample_clamp_indirect = 0.0
scene.view_settings.view_transform = 'Standard'
bpy.context.view_layer.update()

# ---- added for rendering (the .blend has no active camera and no usable light): camera, sun
cam_auto = bpy.data.cameras.new('AutoCamera')
cam_auto.lens = 50.0
cam_auto.sensor_width = 36.0
cam_auto.clip_end = 1000.0
ob_auto_camera = bpy.data.objects.new('AutoCamera', cam_auto)
scene.collection.objects.link(ob_auto_camera)
ob_auto_camera.location = (14.1814, -22.0864, 16.3131)
ob_auto_camera.rotation_euler = (1.09748, -7.21219e-08, 0.694738)
scene.camera = ob_auto_camera
light_auto_sun = bpy.data.lights.new('AutoSun', 'SUN')
light_auto_sun.energy = 3.0
light_auto_sun.angle = 0.0523599
ob_auto_sun = bpy.data.objects.new('AutoSun', light_auto_sun)
scene.collection.objects.link(ob_auto_sun)
ob_auto_sun.rotation_euler = (0.872665, 0.174533, 0.523599)
bpy.context.view_layer.update()
